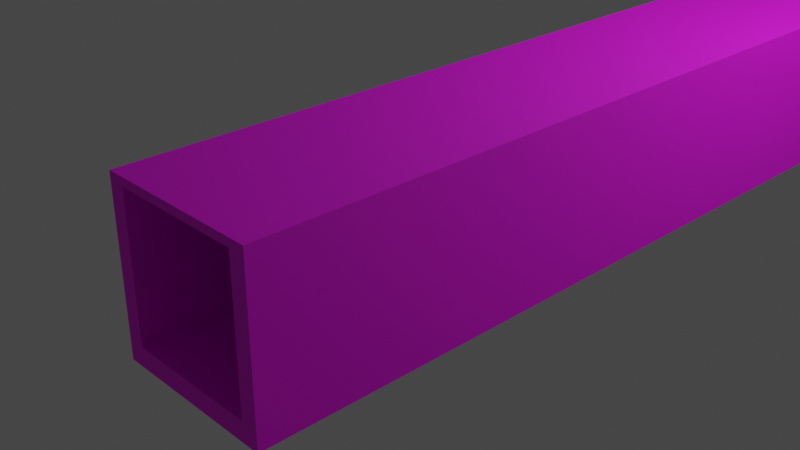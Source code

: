 # Source: Tunnel.blend  (saved by Blender 2.81.16; exported with 4.5.12 LTS)
import bpy
from mathutils import Matrix  # noqa: F401  (used for matrix-valued properties, if any)

bpy.ops.wm.read_factory_settings(use_empty=True)
scene = bpy.context.scene
scene.name = 'Scene'

# ---- collections
col_collection = bpy.data.collections.new('Collection'); scene.collection.children.link(col_collection)

# ---- images (referenced by path relative to the original .blend; pixels are not part of the script)
import os
ASSET_DIR = os.environ.get("B2B_ASSET_DIR", "")  # directory of the original .blend (textures are referenced by path, not embedded)
HERE = os.path.dirname(os.path.abspath(__file__))  # packed textures are extracted next to this script under _unpacked/

def load_image(name, relpath, width, height, colorspace="sRGB"):
    """Load a texture the original file referenced (path relative to the .blend, or extracted next to this script)."""
    p = next((c for c in (os.path.join(HERE, relpath), os.path.join(ASSET_DIR, relpath)) if relpath and os.path.exists(c)), "")
    if p:
        img = bpy.data.images.load(p, check_existing=True)
        img.name = name
    else:  # same state as the original file: an image datablock whose file is absent (Cycles renders it pink)
        img = bpy.data.images.new(name, width, height)
        img.source = "FILE"
        img.filepath = "//" + (relpath or name)
    img.colorspace_settings.name = colorspace
    return img
img_white_sandstone_bricks_03_spec_2k_jpg = load_image('white_sandstone_bricks_03_spec_2k.jpg', 'Textures/white_sandstone_bricks_03_spec_2k.jpg', 1024, 1024, 'sRGB')
img_white_sandstone_bricks_03_rough_2k_jpg = load_image('white_sandstone_bricks_03_rough_2k.jpg', 'Textures/white_sandstone_bricks_03_rough_2k.jpg', 1024, 1024, 'sRGB')
img_white_sandstone_bricks_03_ao_2k_jpg = load_image('white_sandstone_bricks_03_ao_2k.jpg', 'Textures/white_sandstone_bricks_03_ao_2k.jpg', 1024, 1024, 'sRGB')
img_white_sandstone_bricks_03_diff_2k_jpg = load_image('white_sandstone_bricks_03_diff_2k.jpg', 'Textures/white_sandstone_bricks_03_diff_2k.jpg', 1024, 1024, 'sRGB')

# ---- materials (node trees are filled in below, after node groups)
mat_brick = bpy.data.materials.new('Brick')
mat_brick.alpha_threshold = 0.0
mat_brick.line_color = (0.0, 0.0, 0.0, 1.0)

# ---- material node trees
mat_brick.use_nodes = True; mat_brick.node_tree.nodes.clear()
_N = mat_brick.node_tree.nodes; _L = mat_brick.node_tree.links
n0 = _N.new('ShaderNodeBsdfPrincipled'); n0.name = 'Principled BSDF'; n0.location = (19, 302)
n0.distribution = 'GGX'
n0.subsurface_method = 'BURLEY'
n0.inputs[3].default_value = 1.45
n0.inputs[27].default_value = (0.0, 0.0, 0.0, 1.0)
n0.inputs[28].default_value = 1.0
n1 = _N.new('ShaderNodeValToRGB'); n1.name = 'ColorRamp'; n1.location = (-280, -3)
while len(n1.color_ramp.elements) > 1: n1.color_ramp.elements.remove(n1.color_ramp.elements[-1])
n1.color_ramp.elements[0].position = 0.0; n1.color_ramp.elements[0].color = (1.0, 1.0, 1.0, 1.0)
_e = n1.color_ramp.elements.new(1.0); _e.color = (0.0, 0.0, 0.0, 1.0)
n2 = _N.new('ShaderNodeTexImage'); n2.name = 'Image Texture.001'; n2.location = (-659, 4)
n2.image = img_white_sandstone_bricks_03_spec_2k_jpg
n3 = _N.new('ShaderNodeTexImage'); n3.name = 'Image Texture.002'; n3.location = (-666, -279)
n3.image = img_white_sandstone_bricks_03_rough_2k_jpg
n4 = _N.new('ShaderNodeDisplacement'); n4.name = 'Displacement'; n4.location = (-297, -303)
n4.inputs[2].default_value = 1.0
n5 = _N.new('ShaderNodeOutputMaterial'); n5.name = 'Material Output'; n5.location = (739, 21)
n6 = _N.new('ShaderNodeTexImage'); n6.name = 'Image Texture'; n6.location = (-651, 295)
n6.image = img_white_sandstone_bricks_03_ao_2k_jpg
n7 = _N.new('ShaderNodeTexImage'); n7.name = 'Image Texture.003'; n7.location = (-637, 630)
n7.image = img_white_sandstone_bricks_03_diff_2k_jpg
n8 = _N.new('ShaderNodeMix'); n8.name = 'Mix'; n8.location = (-261, 379)
n8.data_type = 'RGBA'
n8.blend_type = 'MULTIPLY'
n8.inputs[0].default_value = 1.0
_L.new(n0.outputs[0], n5.inputs[0])
_L.new(n6.outputs[0], n8.inputs[6])
_L.new(n2.outputs[0], n1.inputs[0])
_L.new(n1.outputs[0], n0.inputs[2])
_L.new(n3.outputs[0], n4.inputs[0])
_L.new(n4.outputs[0], n5.inputs[2])
_L.new(n8.outputs[2], n0.inputs[0])
_L.new(n7.outputs[0], n8.inputs[7])
n5.is_active_output = True

# ---- world
world_world = bpy.data.worlds.new('World'); scene.world = world_world
world_world.use_nodes = True; world_world.node_tree.nodes.clear()
_N = world_world.node_tree.nodes; _L = world_world.node_tree.links
n0 = _N.new('ShaderNodeOutputWorld'); n0.name = 'World Output'; n0.location = (300, 300)
n1 = _N.new('ShaderNodeBackground'); n1.name = 'Background'; n1.location = (10, 300)
n1.inputs[0].default_value = (0.05088, 0.05088, 0.05088, 1.0)
_L.new(n1.outputs[0], n0.inputs[0])
n0.is_active_output = True
world_world.color = (0.05088, 0.05088, 0.05088)
world_world.use_sun_shadow = False
world_world.sun_shadow_jitter_overblur = 0.0

# ---- cameras
cam_camera = bpy.data.cameras.new('Camera')
cam_camera.clip_end = 100.0
cam_camera.ortho_scale = 7.314

# ---- lights
light_light = bpy.data.lights.new('Light', 'POINT')
light_light.transmission_factor = 0.0
light_light.energy = 1000.0
light_light.shadow_maximum_resolution = 0.006
light_light.use_absolute_resolution = True

# ---- meshes
me_cube = bpy.data.meshes.new('Cube')
me_cube.from_pydata([(1.0, 1.0, 1.0), (1.0, 1.0, -1.0), (1.0, -1.0, 1.0), (1.0, -1.0, -1.0), (-1.0, 1.0, 1.0), (-1.0, 1.0, -1.0), (-1.0, -1.0, 1.0), (-1.0, -1.0, -1.0), (0.7984, -1.0, 0.902), (0.7984, 1.0, 0.902), (0.7984, -1.0, -0.7666), (0.7984, 1.0, -0.7666), (-0.7984, -1.0, -0.7666), (-0.7984, 1.0, -0.7666), (-0.7984, -1.0, 0.902), (-0.7984, 1.0, 0.902), (-0.7984, 1.0, 0.7984), (0.7984, -1.0, 0.7984)], [], [(0, 4, 6, 2), (3, 2, 17, 10, 12, 7), (7, 6, 4, 5), (5, 1, 3, 7), (1, 0, 2, 3), (5, 4, 16, 13, 11, 1), (11, 10, 17, 8, 9), (1, 11, 9, 15, 16, 4, 0), (12, 13, 16, 15, 14), (7, 12, 14, 8, 17, 2, 6), (13, 12, 10, 11), (9, 8, 14, 15)])
_uv = me_cube.uv_layers.new(name='UVMap')
_uv.uv.foreach_set('vector', [0.625, 0.5, 0.875, 0.5, 0.875, 0.75, 0.625, 0.75, 0.375, 0.75, 0.625, 0.75, 0.5998, 0.7752, 0.4042, 0.7752, 0.4042, 0.9748, 0.375, 1.0, 0.375, 0.0, 0.625, 0.0, 0.625, 0.25, 0.375, 0.25, 0.125, 0.5, 0.375, 0.5, 0.375, 0.75, 0.125, 0.75, 0.375, 0.5, 0.625, 0.5, 0.625, 0.75, 0.375, 0.75, 0.375, 0.25, 0.625, 0.25, 0.5998, 0.2752, 0.4042, 0.2752, 0.4042, 0.4748, 0.375, 0.5, 0.375, 0.51, 0.375, 0.74, 0.6095, 0.74, 0.625, 0.74, 0.625, 0.51, 0.375, 0.5, 0.4042, 0.4748, 0.6128, 0.4748, 0.6128, 0.2752, 0.5998, 0.2752, 0.625, 0.25, 0.625, 0.5, 0.375, 0.01001, 0.375, 0.24, 0.6095, 0.24, 0.625, 0.24, 0.625, 0.01001, 0.375, 1.0, 0.4042, 0.9748, 0.6128, 0.9748, 0.6128, 0.7752, 0.5998, 0.7752, 0.625, 0.75, 0.625, 1.0, 0.125, 0.51, 0.125, 0.74, 0.375, 0.74, 0.375, 0.51, 0.625, 0.51, 0.625, 0.74, 0.875, 0.74, 0.875, 0.51])
me_cube.materials.append(mat_brick)
me_cube.use_remesh_preserve_volume = False
me_cube.use_remesh_preserve_attributes = False
me_cube.use_mirror_vertex_groups = False
me_cube.update()

# ---- objects
ob_cube = bpy.data.objects.new('Cube', me_cube)
ob_light = bpy.data.objects.new('Light', light_light)
ob_camera = bpy.data.objects.new('Camera', cam_camera)

# ---- transforms, parenting, visibility, modifiers, constraints
ob_cube.location = (0.0, 0.0, 0.0)
ob_cube.scale = (1.0, 7.759, 1.0)
ob_cube.lock_rotations_4d = False
ob_cube.empty_display_type = 'ARROWS'
ob_cube.lineart.crease_threshold = 0.0
_m = ob_cube.modifiers.new('Subdivision', 'SUBSURF')
_m.uv_smooth = 'PRESERVE_CORNERS'
_m.quality = 6
_m.subdivision_type = 'SIMPLE'
_m.levels = 0
_m.render_levels = 0
_m.show_only_control_edges = False
ob_light.location = (3.833, 0.9876, 5.656)
ob_light.rotation_euler = (0.6503, 0.05522, 1.866)
ob_light.lock_rotations_4d = False
ob_light.empty_display_type = 'ARROWS'
ob_light.color = (0.0, 0.0, 0.0, 0.0)
ob_light.lineart.crease_threshold = 0.0
ob_camera.location = (7.359, -12.09, 4.958)
ob_camera.rotation_euler = (1.109, 0.0, 0.8149)
ob_camera.lock_rotations_4d = False
ob_camera.empty_display_type = 'ARROWS'
ob_camera.color = (0.0, 0.0, 0.0, 0.0)
ob_camera.display_type = 'WIRE'
ob_camera.lineart.crease_threshold = 0.0

# ---- collection membership
col_collection.objects.link(ob_cube)
col_collection.objects.link(ob_light)
col_collection.objects.link(ob_camera)

# ---- scene / render settings (as saved in the file)
scene.camera = ob_camera
scene.frame_start = 1; scene.frame_end = 250; scene.frame_set(1)
scene.render.engine = 'CYCLES'
scene.cycles.feature_set = 'EXPERIMENTAL'
scene.cycles.use_denoising = False
scene.cycles.samples = 128
scene.cycles.sampling_pattern = 'TABULATED_SOBOL'
scene.cycles.use_adaptive_sampling = False
scene.cycles.use_light_tree = False
scene.view_settings.view_transform = 'Filmic'
bpy.context.view_layer.update()
